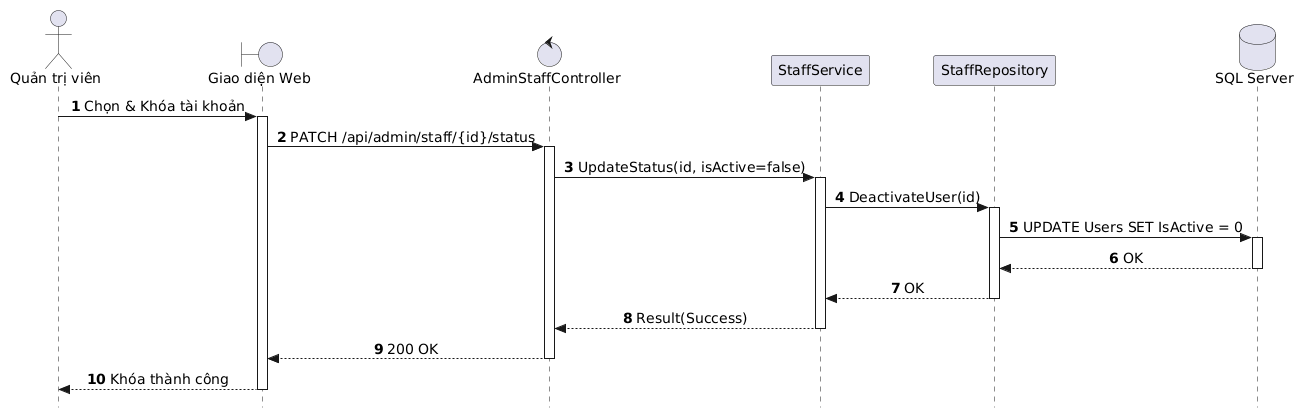

The diagram above was rendered by PlantUML. Its source (embedded in the PNG):
@startuml
autonumber
skinparam style strictuml
skinparam sequenceMessageAlign center
skinparam responseMessageBelowArrow true
skinparam defaultFontName "Segoe UI", Arial, sans-serif
skinparam defaultFontSize 14

actor "Quản trị viên" as Admin
boundary "Giao diện Web" as UI
control "AdminStaffController" as Controller
participant "StaffService" as Service
participant "StaffRepository" as Repo
database "SQL Server" as DB

Admin -> UI: Chọn & Khóa tài khoản
activate UI

UI -> Controller: PATCH /api/admin/staff/{id}/status
activate Controller

Controller -> Service: UpdateStatus(id, isActive=false)
activate Service

Service -> Repo: DeactivateUser(id)
activate Repo
Repo -> DB: UPDATE Users SET IsActive = 0
activate DB
DB --> Repo: OK
deactivate DB
Repo --> Service: OK
deactivate Repo

Service --> Controller: Result(Success)
deactivate Service

Controller --> UI: 200 OK
deactivate Controller

UI --> Admin: Khóa thành công
deactivate UI
@enduml